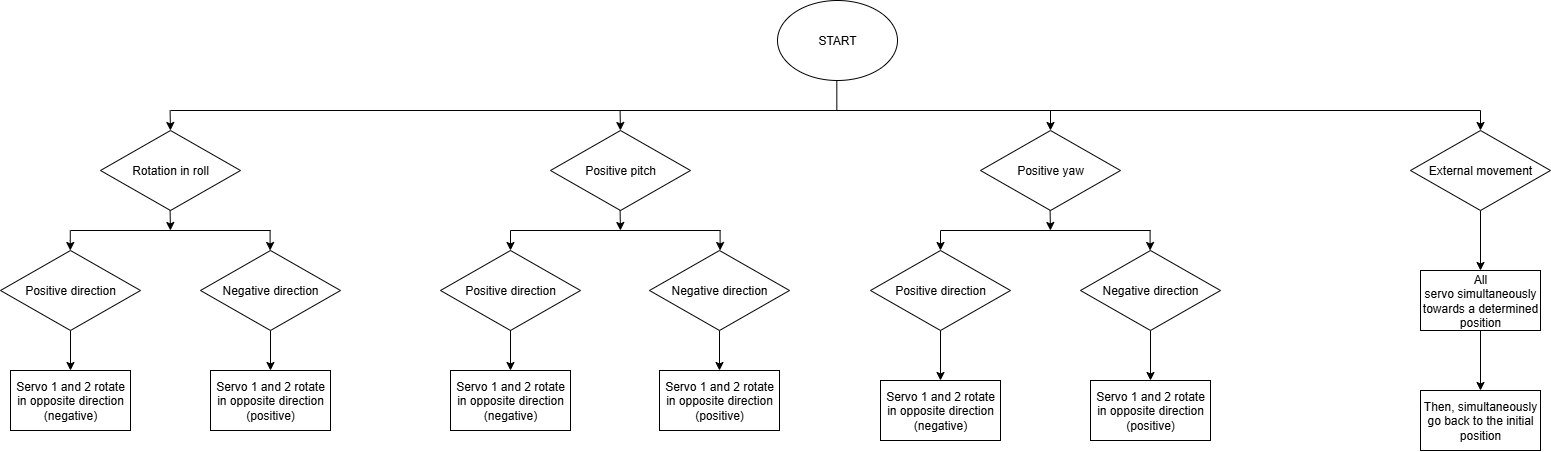

The diagram above was exported from draw.io. Its source (the exported page's mxGraphModel, read from the mxfile embedded in the PNG):
<mxGraphModel dx="931" dy="1185" grid="1" gridSize="10" guides="1" tooltips="1" connect="1" arrows="1" fold="1" page="1" pageScale="1" pageWidth="1654" pageHeight="1169" math="0" shadow="0">
  <root>
    <mxCell id="0" />
    <mxCell id="1" parent="0" />
    <mxCell id="6yQSdKLqOwefX-d4c9Dg-1" value="START" style="ellipse;whiteSpace=wrap;html=1;" vertex="1" parent="1">
      <mxGeometry x="777" y="70" width="120" height="80" as="geometry" />
    </mxCell>
    <mxCell id="6yQSdKLqOwefX-d4c9Dg-2" value="Rotation in roll" style="rhombus;whiteSpace=wrap;html=1;" vertex="1" parent="1">
      <mxGeometry x="100" y="200" width="140" height="80" as="geometry" />
    </mxCell>
    <mxCell id="6yQSdKLqOwefX-d4c9Dg-3" value="Positive pitch" style="rhombus;whiteSpace=wrap;html=1;" vertex="1" parent="1">
      <mxGeometry x="550" y="200" width="140" height="80" as="geometry" />
    </mxCell>
    <mxCell id="6yQSdKLqOwefX-d4c9Dg-4" value="Positive yaw" style="rhombus;whiteSpace=wrap;html=1;" vertex="1" parent="1">
      <mxGeometry x="980" y="200" width="140" height="80" as="geometry" />
    </mxCell>
    <mxCell id="6yQSdKLqOwefX-d4c9Dg-27" style="edgeStyle=orthogonalEdgeStyle;rounded=0;orthogonalLoop=1;jettySize=auto;html=1;exitX=0.5;exitY=1;exitDx=0;exitDy=0;entryX=0.5;entryY=0;entryDx=0;entryDy=0;" edge="1" parent="1" source="6yQSdKLqOwefX-d4c9Dg-5" target="6yQSdKLqOwefX-d4c9Dg-18">
      <mxGeometry relative="1" as="geometry" />
    </mxCell>
    <mxCell id="6yQSdKLqOwefX-d4c9Dg-5" value="External movement" style="rhombus;whiteSpace=wrap;html=1;" vertex="1" parent="1">
      <mxGeometry x="1410" y="200" width="140" height="80" as="geometry" />
    </mxCell>
    <mxCell id="6yQSdKLqOwefX-d4c9Dg-6" value="Servo 1 and 2 rotate in opposite direction (negative)" style="rounded=0;whiteSpace=wrap;html=1;" vertex="1" parent="1">
      <mxGeometry x="10" y="440" width="120" height="60" as="geometry" />
    </mxCell>
    <mxCell id="6yQSdKLqOwefX-d4c9Dg-7" value="Servo 1 and 2 rotate in opposite direction (positive)" style="rounded=0;whiteSpace=wrap;html=1;" vertex="1" parent="1">
      <mxGeometry x="210" y="440" width="120" height="60" as="geometry" />
    </mxCell>
    <mxCell id="6yQSdKLqOwefX-d4c9Dg-49" value="" style="edgeStyle=orthogonalEdgeStyle;rounded=0;orthogonalLoop=1;jettySize=auto;html=1;" edge="1" parent="1" source="6yQSdKLqOwefX-d4c9Dg-8" target="6yQSdKLqOwefX-d4c9Dg-6">
      <mxGeometry relative="1" as="geometry" />
    </mxCell>
    <mxCell id="6yQSdKLqOwefX-d4c9Dg-8" value="Positive direction" style="rhombus;whiteSpace=wrap;html=1;" vertex="1" parent="1">
      <mxGeometry y="320" width="140" height="80" as="geometry" />
    </mxCell>
    <mxCell id="6yQSdKLqOwefX-d4c9Dg-50" value="" style="edgeStyle=orthogonalEdgeStyle;rounded=0;orthogonalLoop=1;jettySize=auto;html=1;" edge="1" parent="1" source="6yQSdKLqOwefX-d4c9Dg-9" target="6yQSdKLqOwefX-d4c9Dg-7">
      <mxGeometry relative="1" as="geometry" />
    </mxCell>
    <mxCell id="6yQSdKLqOwefX-d4c9Dg-9" value="Negative direction" style="rhombus;whiteSpace=wrap;html=1;" vertex="1" parent="1">
      <mxGeometry x="200" y="320" width="140" height="80" as="geometry" />
    </mxCell>
    <mxCell id="6yQSdKLqOwefX-d4c9Dg-10" value="Servo 1 and 2 rotate in opposite direction (negative)" style="rounded=0;whiteSpace=wrap;html=1;" vertex="1" parent="1">
      <mxGeometry x="450" y="440" width="120" height="60" as="geometry" />
    </mxCell>
    <mxCell id="6yQSdKLqOwefX-d4c9Dg-11" value="Servo 1 and 2 rotate in opposite direction (positive)" style="rounded=0;whiteSpace=wrap;html=1;" vertex="1" parent="1">
      <mxGeometry x="659" y="440" width="120" height="60" as="geometry" />
    </mxCell>
    <mxCell id="6yQSdKLqOwefX-d4c9Dg-42" value="" style="edgeStyle=orthogonalEdgeStyle;rounded=0;orthogonalLoop=1;jettySize=auto;html=1;" edge="1" parent="1" source="6yQSdKLqOwefX-d4c9Dg-12" target="6yQSdKLqOwefX-d4c9Dg-10">
      <mxGeometry relative="1" as="geometry" />
    </mxCell>
    <mxCell id="6yQSdKLqOwefX-d4c9Dg-12" value="Positive direction" style="rhombus;whiteSpace=wrap;html=1;" vertex="1" parent="1">
      <mxGeometry x="440" y="320" width="140" height="80" as="geometry" />
    </mxCell>
    <mxCell id="6yQSdKLqOwefX-d4c9Dg-41" value="" style="edgeStyle=orthogonalEdgeStyle;rounded=0;orthogonalLoop=1;jettySize=auto;html=1;" edge="1" parent="1" source="6yQSdKLqOwefX-d4c9Dg-13" target="6yQSdKLqOwefX-d4c9Dg-11">
      <mxGeometry relative="1" as="geometry" />
    </mxCell>
    <mxCell id="6yQSdKLqOwefX-d4c9Dg-13" value="Negative direction" style="rhombus;whiteSpace=wrap;html=1;" vertex="1" parent="1">
      <mxGeometry x="649" y="320" width="140" height="80" as="geometry" />
    </mxCell>
    <mxCell id="6yQSdKLqOwefX-d4c9Dg-14" value="Servo 1 and 2 rotate in opposite direction (negative)" style="rounded=0;whiteSpace=wrap;html=1;" vertex="1" parent="1">
      <mxGeometry x="880" y="450" width="120" height="60" as="geometry" />
    </mxCell>
    <mxCell id="6yQSdKLqOwefX-d4c9Dg-15" value="Servo 1 and 2 rotate in opposite direction (positive)" style="rounded=0;whiteSpace=wrap;html=1;" vertex="1" parent="1">
      <mxGeometry x="1090" y="450" width="120" height="60" as="geometry" />
    </mxCell>
    <mxCell id="6yQSdKLqOwefX-d4c9Dg-30" value="" style="edgeStyle=orthogonalEdgeStyle;rounded=0;orthogonalLoop=1;jettySize=auto;html=1;" edge="1" parent="1" source="6yQSdKLqOwefX-d4c9Dg-16" target="6yQSdKLqOwefX-d4c9Dg-14">
      <mxGeometry relative="1" as="geometry" />
    </mxCell>
    <mxCell id="6yQSdKLqOwefX-d4c9Dg-16" value="Positive direction" style="rhombus;whiteSpace=wrap;html=1;" vertex="1" parent="1">
      <mxGeometry x="870" y="320" width="140" height="80" as="geometry" />
    </mxCell>
    <mxCell id="6yQSdKLqOwefX-d4c9Dg-29" value="" style="edgeStyle=orthogonalEdgeStyle;rounded=0;orthogonalLoop=1;jettySize=auto;html=1;" edge="1" parent="1" source="6yQSdKLqOwefX-d4c9Dg-17" target="6yQSdKLqOwefX-d4c9Dg-15">
      <mxGeometry relative="1" as="geometry" />
    </mxCell>
    <mxCell id="6yQSdKLqOwefX-d4c9Dg-17" value="Negative direction" style="rhombus;whiteSpace=wrap;html=1;" vertex="1" parent="1">
      <mxGeometry x="1080" y="320" width="140" height="80" as="geometry" />
    </mxCell>
    <mxCell id="6yQSdKLqOwefX-d4c9Dg-28" value="" style="edgeStyle=orthogonalEdgeStyle;rounded=0;orthogonalLoop=1;jettySize=auto;html=1;" edge="1" parent="1" source="6yQSdKLqOwefX-d4c9Dg-18" target="6yQSdKLqOwefX-d4c9Dg-19">
      <mxGeometry relative="1" as="geometry" />
    </mxCell>
    <mxCell id="6yQSdKLqOwefX-d4c9Dg-18" value="All servo&amp;nbsp;simultaneously towards a determined position" style="rounded=0;whiteSpace=wrap;html=1;" vertex="1" parent="1">
      <mxGeometry x="1420" y="340" width="120" height="60" as="geometry" />
    </mxCell>
    <mxCell id="6yQSdKLqOwefX-d4c9Dg-19" value="Then, simultaneously go back to the initial position" style="rounded=0;whiteSpace=wrap;html=1;" vertex="1" parent="1">
      <mxGeometry x="1420" y="460" width="120" height="60" as="geometry" />
    </mxCell>
    <mxCell id="6yQSdKLqOwefX-d4c9Dg-24" value="" style="endArrow=none;html=1;rounded=0;" edge="1" parent="1">
      <mxGeometry width="50" height="50" relative="1" as="geometry">
        <mxPoint x="836.33" y="180" as="sourcePoint" />
        <mxPoint x="836.33" y="150" as="targetPoint" />
      </mxGeometry>
    </mxCell>
    <mxCell id="6yQSdKLqOwefX-d4c9Dg-25" value="" style="endArrow=none;html=1;rounded=0;" edge="1" parent="1">
      <mxGeometry width="50" height="50" relative="1" as="geometry">
        <mxPoint x="170" y="180" as="sourcePoint" />
        <mxPoint x="1480" y="180" as="targetPoint" />
      </mxGeometry>
    </mxCell>
    <mxCell id="6yQSdKLqOwefX-d4c9Dg-26" value="" style="endArrow=classic;html=1;rounded=0;entryX=0.5;entryY=0;entryDx=0;entryDy=0;" edge="1" parent="1" target="6yQSdKLqOwefX-d4c9Dg-5">
      <mxGeometry width="50" height="50" relative="1" as="geometry">
        <mxPoint x="1480" y="180" as="sourcePoint" />
        <mxPoint x="1490" y="240" as="targetPoint" />
      </mxGeometry>
    </mxCell>
    <mxCell id="6yQSdKLqOwefX-d4c9Dg-31" value="" style="endArrow=classic;html=1;rounded=0;" edge="1" parent="1" target="6yQSdKLqOwefX-d4c9Dg-4">
      <mxGeometry width="50" height="50" relative="1" as="geometry">
        <mxPoint x="1050" y="180" as="sourcePoint" />
        <mxPoint x="1090" y="260" as="targetPoint" />
      </mxGeometry>
    </mxCell>
    <mxCell id="6yQSdKLqOwefX-d4c9Dg-32" value="" style="endArrow=classic;html=1;rounded=0;" edge="1" parent="1">
      <mxGeometry width="50" height="50" relative="1" as="geometry">
        <mxPoint x="1049.6000000000001" y="280" as="sourcePoint" />
        <mxPoint x="1049.94" y="300" as="targetPoint" />
      </mxGeometry>
    </mxCell>
    <mxCell id="6yQSdKLqOwefX-d4c9Dg-33" value="" style="endArrow=none;html=1;rounded=0;" edge="1" parent="1">
      <mxGeometry width="50" height="50" relative="1" as="geometry">
        <mxPoint x="940" y="300" as="sourcePoint" />
        <mxPoint x="1150" y="300" as="targetPoint" />
      </mxGeometry>
    </mxCell>
    <mxCell id="6yQSdKLqOwefX-d4c9Dg-34" value="" style="endArrow=classic;html=1;rounded=0;entryX=0.5;entryY=0;entryDx=0;entryDy=0;" edge="1" parent="1" target="6yQSdKLqOwefX-d4c9Dg-16">
      <mxGeometry width="50" height="50" relative="1" as="geometry">
        <mxPoint x="940" y="300" as="sourcePoint" />
        <mxPoint x="990" y="250" as="targetPoint" />
      </mxGeometry>
    </mxCell>
    <mxCell id="6yQSdKLqOwefX-d4c9Dg-35" value="" style="endArrow=classic;html=1;rounded=0;entryX=0.5;entryY=0;entryDx=0;entryDy=0;" edge="1" parent="1">
      <mxGeometry width="50" height="50" relative="1" as="geometry">
        <mxPoint x="1149.6" y="300" as="sourcePoint" />
        <mxPoint x="1149.6" y="320" as="targetPoint" />
      </mxGeometry>
    </mxCell>
    <mxCell id="6yQSdKLqOwefX-d4c9Dg-36" value="" style="endArrow=classic;html=1;rounded=0;" edge="1" parent="1">
      <mxGeometry width="50" height="50" relative="1" as="geometry">
        <mxPoint x="619.6000000000001" y="280" as="sourcePoint" />
        <mxPoint x="619.94" y="300" as="targetPoint" />
      </mxGeometry>
    </mxCell>
    <mxCell id="6yQSdKLqOwefX-d4c9Dg-37" value="" style="endArrow=none;html=1;rounded=0;" edge="1" parent="1">
      <mxGeometry width="50" height="50" relative="1" as="geometry">
        <mxPoint x="510" y="300" as="sourcePoint" />
        <mxPoint x="720" y="300" as="targetPoint" />
      </mxGeometry>
    </mxCell>
    <mxCell id="6yQSdKLqOwefX-d4c9Dg-38" value="" style="endArrow=classic;html=1;rounded=0;entryX=0.5;entryY=0;entryDx=0;entryDy=0;" edge="1" parent="1">
      <mxGeometry width="50" height="50" relative="1" as="geometry">
        <mxPoint x="510" y="300" as="sourcePoint" />
        <mxPoint x="510" y="320" as="targetPoint" />
      </mxGeometry>
    </mxCell>
    <mxCell id="6yQSdKLqOwefX-d4c9Dg-39" value="" style="endArrow=classic;html=1;rounded=0;entryX=0.5;entryY=0;entryDx=0;entryDy=0;" edge="1" parent="1">
      <mxGeometry width="50" height="50" relative="1" as="geometry">
        <mxPoint x="719.5999999999999" y="300" as="sourcePoint" />
        <mxPoint x="719.5999999999999" y="320" as="targetPoint" />
      </mxGeometry>
    </mxCell>
    <mxCell id="6yQSdKLqOwefX-d4c9Dg-43" value="" style="endArrow=classic;html=1;rounded=0;" edge="1" parent="1">
      <mxGeometry width="50" height="50" relative="1" as="geometry">
        <mxPoint x="619.6" y="180" as="sourcePoint" />
        <mxPoint x="619.9399999999999" y="200" as="targetPoint" />
      </mxGeometry>
    </mxCell>
    <mxCell id="6yQSdKLqOwefX-d4c9Dg-44" value="" style="endArrow=classic;html=1;rounded=0;" edge="1" parent="1">
      <mxGeometry width="50" height="50" relative="1" as="geometry">
        <mxPoint x="169.6" y="180" as="sourcePoint" />
        <mxPoint x="169.9399999999999" y="200" as="targetPoint" />
      </mxGeometry>
    </mxCell>
    <mxCell id="6yQSdKLqOwefX-d4c9Dg-45" value="" style="endArrow=classic;html=1;rounded=0;" edge="1" parent="1">
      <mxGeometry width="50" height="50" relative="1" as="geometry">
        <mxPoint x="169.60000000000014" y="280" as="sourcePoint" />
        <mxPoint x="169.94000000000005" y="300" as="targetPoint" />
      </mxGeometry>
    </mxCell>
    <mxCell id="6yQSdKLqOwefX-d4c9Dg-46" value="" style="endArrow=none;html=1;rounded=0;" edge="1" parent="1">
      <mxGeometry width="50" height="50" relative="1" as="geometry">
        <mxPoint x="70" y="300" as="sourcePoint" />
        <mxPoint x="270" y="300" as="targetPoint" />
      </mxGeometry>
    </mxCell>
    <mxCell id="6yQSdKLqOwefX-d4c9Dg-47" value="" style="endArrow=classic;html=1;rounded=0;entryX=0.5;entryY=0;entryDx=0;entryDy=0;" edge="1" parent="1">
      <mxGeometry width="50" height="50" relative="1" as="geometry">
        <mxPoint x="69.78" y="300" as="sourcePoint" />
        <mxPoint x="69.78" y="320" as="targetPoint" />
        <Array as="points">
          <mxPoint x="69.78" y="310" />
        </Array>
      </mxGeometry>
    </mxCell>
    <mxCell id="6yQSdKLqOwefX-d4c9Dg-48" value="" style="endArrow=classic;html=1;rounded=0;entryX=0.5;entryY=0;entryDx=0;entryDy=0;" edge="1" parent="1">
      <mxGeometry width="50" height="50" relative="1" as="geometry">
        <mxPoint x="269.5999999999999" y="300" as="sourcePoint" />
        <mxPoint x="269.5999999999999" y="320" as="targetPoint" />
      </mxGeometry>
    </mxCell>
  </root>
</mxGraphModel>